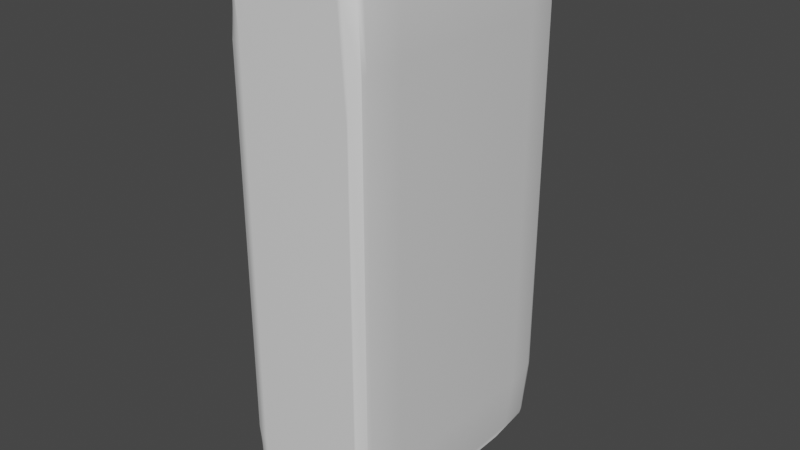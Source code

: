 # Source: stone_texture_pillar_2x4_sharp_2.blend  (saved by Blender 3.2.14; exported with 4.5.12 LTS)
import bpy
from mathutils import Matrix  # noqa: F401  (used for matrix-valued properties, if any)

bpy.ops.wm.read_factory_settings(use_empty=True)
scene = bpy.context.scene
scene.name = 'Scene'

# ---- collections
col_wall_1x4 = bpy.data.collections.new('wall 1x4'); scene.collection.children.link(col_wall_1x4)

# ---- materials (node trees are filled in below, after node groups)
mat_wall = bpy.data.materials.new('wall')
mat_wall.alpha_threshold = 0.0
mat_wall.use_transparent_shadow = False
mat_wall.line_color = (0.0, 0.0, 0.0, 1.0)

# ---- node groups
ng_auto_smooth = bpy.data.node_groups.new('Auto Smooth', 'GeometryNodeTree')
_s = ng_auto_smooth.interface.new_socket(name='Geometry', in_out='OUTPUT', socket_type='NodeSocketGeometry')
_s = ng_auto_smooth.interface.new_socket(name='Geometry', in_out='INPUT', socket_type='NodeSocketGeometry')
_s = ng_auto_smooth.interface.new_socket(name='Angle', in_out='INPUT', socket_type='NodeSocketFloat')
_s.subtype = 'ANGLE'
_s.min_value = 0.0
_s.max_value = 3.142
ng_auto_smooth.is_modifier = True
_N = ng_auto_smooth.nodes; _L = ng_auto_smooth.links
n0 = _N.new('NodeGroupOutput'); n0.name = 'Group Output'; n0.location = (480, -100)
n1 = _N.new('NodeGroupInput'); n1.name = 'Group Input'; n1.location = (-420, -300)
n2 = _N.new('NodeGroupInput'); n2.name = 'Group Input.001'; n2.location = (-60, -100)
n3 = _N.new('GeometryNodeSetShadeSmooth'); n3.name = 'Set Shade Smooth'; n3.location = (120, -100)
n3.domain = 'EDGE'
n4 = _N.new('GeometryNodeSetShadeSmooth'); n4.name = 'Set Shade Smooth.001'; n4.location = (300, -100)
n5 = _N.new('GeometryNodeInputMeshEdgeAngle'); n5.name = 'Edge Angle'; n5.location = (-420, -220)
n6 = _N.new('GeometryNodeInputEdgeSmooth'); n6.name = 'Is Edge Smooth'; n6.location = (-60, -160)
n7 = _N.new('GeometryNodeInputShadeSmooth'); n7.name = 'Is Face Smooth'; n7.location = (-240, -340)
n8 = _N.new('FunctionNodeBooleanMath'); n8.name = 'Boolean Math'; n8.location = (-60, -220)
n9 = _N.new('FunctionNodeCompare'); n9.name = 'Compare'; n9.location = (-240, -180)
n9.operation = 'LESS_EQUAL'
_L.new(n5.outputs[0], n9.inputs[0])
_L.new(n4.outputs[0], n0.inputs[0])
_L.new(n1.outputs[1], n9.inputs[1])
_L.new(n9.outputs[0], n8.inputs[0])
_L.new(n7.outputs[0], n8.inputs[1])
_L.new(n2.outputs[0], n3.inputs[0])
_L.new(n6.outputs[0], n3.inputs[1])
_L.new(n3.outputs[0], n4.inputs[0])
_L.new(n8.outputs[0], n3.inputs[2])
n0.is_active_output = True

# ---- material node trees
mat_wall.use_nodes = True; mat_wall.node_tree.nodes.clear()
_N = mat_wall.node_tree.nodes; _L = mat_wall.node_tree.links
n0 = _N.new('ShaderNodeOutputMaterial'); n0.name = 'Material Output'; n0.location = (300, 300)
n1 = _N.new('ShaderNodeBsdfPrincipled'); n1.name = 'Principled BSDF'; n1.location = (10, 300)
n1.distribution = 'GGX'
n1.subsurface_method = 'RANDOM_WALK_SKIN'
n1.inputs[2].default_value = 0.4
n1.inputs[3].default_value = 1.45
n1.inputs[27].default_value = (0.0, 0.0, 0.0, 1.0)
n1.inputs[28].default_value = 1.0
_L.new(n1.outputs[0], n0.inputs[0])
n0.is_active_output = True

# ---- world
world_world = bpy.data.worlds.new('World'); scene.world = world_world
world_world.use_nodes = True; world_world.node_tree.nodes.clear()
_N = world_world.node_tree.nodes; _L = world_world.node_tree.links
n0 = _N.new('ShaderNodeOutputWorld'); n0.name = 'World Output'; n0.location = (300, 300)
n1 = _N.new('ShaderNodeBackground'); n1.name = 'Background'; n1.location = (10, 300)
n1.inputs[0].default_value = (0.05088, 0.05088, 0.05088, 1.0)
_L.new(n1.outputs[0], n0.inputs[0])
n0.is_active_output = True
world_world.color = (0.05088, 0.05088, 0.05088)
world_world.use_sun_shadow = False
world_world.sun_shadow_jitter_overblur = 0.0

# ---- meshes
me_cube_005 = bpy.data.meshes.new('Cube.005')
me_cube_005.from_pydata([(1.0, 2.0, 4.0), (1.0, 2.0, -4.0), (1.0, -2.0, 4.0), (1.0, -2.0, -4.0), (-1.0, 2.0, 4.0), (-1.0, 2.0, -4.0), (-1.0, -2.0, 4.0), (-1.0, -2.0, -4.0), (1.0, 2.0, 3.844), (1.0, 2.0, -3.844), (-1.0, -2.0, -3.844), (-1.0, -2.0, 3.844), (1.0, -2.0, 3.844), (1.0, -2.0, -3.844), (-1.0, 2.0, -3.844), (-1.0, 2.0, 3.844), (-1.0, 1.844, -4.0), (-1.0, -1.844, -4.0), (1.0, 1.844, 4.0), (1.0, -1.844, 4.0), (-1.0, -1.844, 4.0), (-1.0, 1.844, 4.0), (1.0, -1.844, -4.0), (1.0, 1.844, -4.0), (1.0, 1.844, 3.844), (1.0, -1.844, 3.844), (1.0, 1.844, -3.844), (1.0, -1.844, -3.844), (-1.0, -1.844, 3.844), (-1.0, 1.844, 3.844), (-1.0, 1.844, -3.844), (-1.0, -1.844, -3.844), (-1.0, 2.0, -2.745), (-1.0, 2.0, -1.647), (-1.0, 2.0, -0.5491), (-1.0, 2.0, 0.5491), (-1.0, 2.0, 1.647), (-1.0, 2.0, 2.745), (1.0, 2.0, 2.745), (1.0, 2.0, 1.647), (1.0, 2.0, 0.5491), (1.0, 2.0, -0.5491), (1.0, 2.0, -1.647), (1.0, 2.0, -2.745), (1.0, -2.0, 2.745), (1.0, -2.0, 1.647), (1.0, -2.0, 0.5491), (1.0, -2.0, -0.5491), (1.0, -2.0, -1.647), (1.0, -2.0, -2.745), (-1.0, -2.0, -2.745), (-1.0, -2.0, -1.647), (-1.0, -2.0, -0.5491), (-1.0, -2.0, 0.5491), (-1.0, -2.0, 1.647), (-1.0, -2.0, 2.745), (-1.0, 1.844, 2.745), (-1.0, 1.844, 1.647), (-1.0, 1.844, 0.5491), (-1.0, 1.844, -0.5491), (-1.0, 1.844, -1.647), (-1.0, 1.844, -2.745), (-1.0, -1.844, -2.745), (-1.0, -1.844, -1.647), (-1.0, -1.844, -0.5491), (-1.0, -1.844, 0.5491), (-1.0, -1.844, 1.647), (-1.0, -1.844, 2.745), (1.0, -1.844, 2.745), (1.0, -1.844, 1.647), (1.0, -1.844, 0.5491), (1.0, -1.844, -0.5491), (1.0, -1.844, -1.647), (1.0, -1.844, -2.745), (1.0, 1.844, -2.745), (1.0, 1.844, -1.647), (1.0, 1.844, -0.5491), (1.0, 1.844, 0.5491), (1.0, 1.844, 1.647), (1.0, 1.844, 2.745), (1.0, 0.0, -3.844), (1.0, 0.0, -4.0), (-1.0, 0.0, 3.844), (-1.0, 0.0, -3.844), (1.0, 0.0, 3.844), (-1.0, 0.0, -4.0), (1.0, 0.0, 4.0), (-1.0, 0.0, 4.0), (1.0, 0.0, 2.745), (1.0, 0.0, 1.647), (1.0, 0.0, 0.5491), (1.0, 0.0, -0.5491), (1.0, 0.0, -1.647), (1.0, 0.0, -2.745), (-1.0, 0.0, 2.745), (-1.0, 0.0, 1.647), (-1.0, 0.0, 0.5491), (-1.0, 0.0, -0.5491), (-1.0, 0.0, -1.647), (-1.0, 0.0, -2.745)], [], [(29, 21, 4, 15), (3, 13, 10, 7), (25, 19, 2, 12), (15, 4, 0, 8), (11, 6, 20, 28), (0, 4, 21, 18), (5, 14, 9, 1), (12, 2, 6, 11), (17, 22, 3, 7), (32, 43, 9, 14), (43, 74, 26, 9), (50, 62, 31, 10), (49, 50, 10, 13), (73, 49, 13, 27), (22, 27, 13, 3), (61, 32, 14, 30), (5, 1, 23, 16), (19, 20, 6, 2), (1, 9, 26, 23), (16, 30, 14, 5), (8, 0, 18, 24), (80, 81, 23, 26), (99, 83, 31, 62), (93, 80, 26, 74), (83, 85, 17, 31), (86, 84, 24, 18), (87, 82, 28, 20), (81, 85, 16, 23), (87, 86, 18, 21), (7, 10, 31, 17), (84, 88, 79, 24), (88, 89, 78, 79), (89, 90, 77, 78), (90, 91, 76, 77), (91, 92, 75, 76), (92, 93, 74, 75), (82, 94, 67, 28), (94, 95, 66, 67), (95, 96, 65, 66), (96, 97, 64, 65), (97, 98, 63, 64), (98, 99, 62, 63), (29, 15, 37, 56), (56, 37, 36, 57), (57, 36, 35, 58), (58, 35, 34, 59), (59, 34, 33, 60), (60, 33, 32, 61), (25, 12, 44, 68), (68, 44, 45, 69), (69, 45, 46, 70), (70, 46, 47, 71), (71, 47, 48, 72), (72, 48, 49, 73), (12, 11, 55, 44), (44, 55, 54, 45), (45, 54, 53, 46), (46, 53, 52, 47), (47, 52, 51, 48), (48, 51, 50, 49), (11, 28, 67, 55), (55, 67, 66, 54), (54, 66, 65, 53), (53, 65, 64, 52), (52, 64, 63, 51), (51, 63, 62, 50), (8, 24, 79, 38), (38, 79, 78, 39), (39, 78, 77, 40), (40, 77, 76, 41), (41, 76, 75, 42), (42, 75, 74, 43), (15, 8, 38, 37), (37, 38, 39, 36), (36, 39, 40, 35), (35, 40, 41, 34), (34, 41, 42, 33), (33, 42, 43, 32), (60, 61, 99, 98), (59, 60, 98, 97), (58, 59, 97, 96), (57, 58, 96, 95), (56, 57, 95, 94), (29, 56, 94, 82), (72, 73, 93, 92), (71, 72, 92, 91), (70, 71, 91, 90), (69, 70, 90, 89), (68, 69, 89, 88), (25, 68, 88, 84), (20, 19, 86, 87), (22, 17, 85, 81), (21, 29, 82, 87), (19, 25, 84, 86), (30, 16, 85, 83), (73, 27, 80, 93), (61, 30, 83, 99), (27, 22, 81, 80)])
me_cube_005.polygons.foreach_set('use_smooth', [True] * 98)
_uv = me_cube_005.uv_layers.new(name='UVMap')
_uv.uv.foreach_set('vector', [0.6201, 0.2402, 0.625, 0.2402, 0.625, 0.25, 0.6201, 0.25, 0.375, 0.75, 0.3799, 0.75, 0.3799, 1.0, 0.375, 1.0, 0.6201, 0.7402, 0.625, 0.7402, 0.625, 0.75, 0.6201, 0.75, 0.6201, 0.25, 0.625, 0.25, 0.625, 0.5, 0.6201, 0.5, 0.6201, 0.0, 0.625, 0.0, 0.625, 0.009753, 0.6201, 0.009753, 0.625, 0.5, 0.875, 0.5, 0.875, 0.5098, 0.625, 0.5098, 0.375, 0.25, 0.3799, 0.25, 0.3799, 0.5, 0.375, 0.5, 0.6201, 0.75, 0.625, 0.75, 0.625, 1.0, 0.6201, 1.0, 0.125, 0.7402, 0.375, 0.7402, 0.375, 0.75, 0.125, 0.75, 0.4142, 0.25, 0.4142, 0.5, 0.3799, 0.5, 0.3799, 0.25, 0.4142, 0.5, 0.4142, 0.5098, 0.3799, 0.5098, 0.3799, 0.5, 0.4142, 0.0, 0.4142, 0.009753, 0.3799, 0.009753, 0.3799, 0.0, 0.4142, 0.75, 0.4142, 1.0, 0.3799, 1.0, 0.3799, 0.75, 0.4142, 0.7402, 0.4142, 0.75, 0.3799, 0.75, 0.3799, 0.7402, 0.375, 0.7402, 0.3799, 0.7402, 0.3799, 0.75, 0.375, 0.75, 0.4142, 0.2402, 0.4142, 0.25, 0.3799, 0.25, 0.3799, 0.2402, 0.125, 0.5, 0.375, 0.5, 0.375, 0.5098, 0.125, 0.5098, 0.625, 0.7402, 0.875, 0.7402, 0.875, 0.75, 0.625, 0.75, 0.375, 0.5, 0.3799, 0.5, 0.3799, 0.5098, 0.375, 0.5098, 0.375, 0.2402, 0.3799, 0.2402, 0.3799, 0.25, 0.375, 0.25, 0.6201, 0.5, 0.625, 0.5, 0.625, 0.5098, 0.6201, 0.5098, 0.3799, 0.625, 0.375, 0.625, 0.375, 0.5098, 0.3799, 0.5098, 0.4142, 0.125, 0.3799, 0.125, 0.3799, 0.009753, 0.4142, 0.009753, 0.4142, 0.625, 0.3799, 0.625, 0.3799, 0.5098, 0.4142, 0.5098, 0.3799, 0.125, 0.375, 0.125, 0.375, 0.009753, 0.3799, 0.009753, 0.625, 0.625, 0.6201, 0.625, 0.6201, 0.5098, 0.625, 0.5098, 0.625, 0.125, 0.6201, 0.125, 0.6201, 0.009753, 0.625, 0.009753, 0.375, 0.625, 0.125, 0.625, 0.125, 0.5098, 0.375, 0.5098, 0.875, 0.625, 0.625, 0.625, 0.625, 0.5098, 0.875, 0.5098, 0.375, 0.0, 0.3799, 0.0, 0.3799, 0.009753, 0.375, 0.009753, 0.6201, 0.625, 0.5858, 0.625, 0.5858, 0.5098, 0.6201, 0.5098, 0.5858, 0.625, 0.5515, 0.625, 0.5515, 0.5098, 0.5858, 0.5098, 0.5515, 0.625, 0.5172, 0.625, 0.5172, 0.5098, 0.5515, 0.5098, 0.5172, 0.625, 0.4828, 0.625, 0.4828, 0.5098, 0.5172, 0.5098, 0.4828, 0.625, 0.4485, 0.625, 0.4485, 0.5098, 0.4828, 0.5098, 0.4485, 0.625, 0.4142, 0.625, 0.4142, 0.5098, 0.4485, 0.5098, 0.6201, 0.125, 0.5858, 0.125, 0.5858, 0.009753, 0.6201, 0.009753, 0.5858, 0.125, 0.5515, 0.125, 0.5515, 0.009753, 0.5858, 0.009753, 0.5515, 0.125, 0.5172, 0.125, 0.5172, 0.009753, 0.5515, 0.009753, 0.5172, 0.125, 0.4828, 0.125, 0.4828, 0.009753, 0.5172, 0.009753, 0.4828, 0.125, 0.4485, 0.125, 0.4485, 0.009753, 0.4828, 0.009753, 0.4485, 0.125, 0.4142, 0.125, 0.4142, 0.009753, 0.4485, 0.009753, 0.6201, 0.2402, 0.6201, 0.25, 0.5858, 0.25, 0.5858, 0.2402, 0.5858, 0.2402, 0.5858, 0.25, 0.5515, 0.25, 0.5515, 0.2402, 0.5515, 0.2402, 0.5515, 0.25, 0.5172, 0.25, 0.5172, 0.2402, 0.5172, 0.2402, 0.5172, 0.25, 0.4828, 0.25, 0.4828, 0.2402, 0.4828, 0.2402, 0.4828, 0.25, 0.4485, 0.25, 0.4485, 0.2402, 0.4485, 0.2402, 0.4485, 0.25, 0.4142, 0.25, 0.4142, 0.2402, 0.6201, 0.7402, 0.6201, 0.75, 0.5858, 0.75, 0.5858, 0.7402, 0.5858, 0.7402, 0.5858, 0.75, 0.5515, 0.75, 0.5515, 0.7402, 0.5515, 0.7402, 0.5515, 0.75, 0.5172, 0.75, 0.5172, 0.7402, 0.5172, 0.7402, 0.5172, 0.75, 0.4828, 0.75, 0.4828, 0.7402, 0.4828, 0.7402, 0.4828, 0.75, 0.4485, 0.75, 0.4485, 0.7402, 0.4485, 0.7402, 0.4485, 0.75, 0.4142, 0.75, 0.4142, 0.7402, 0.6201, 0.75, 0.6201, 1.0, 0.5858, 1.0, 0.5858, 0.75, 0.5858, 0.75, 0.5858, 1.0, 0.5515, 1.0, 0.5515, 0.75, 0.5515, 0.75, 0.5515, 1.0, 0.5172, 1.0, 0.5172, 0.75, 0.5172, 0.75, 0.5172, 1.0, 0.4828, 1.0, 0.4828, 0.75, 0.4828, 0.75, 0.4828, 1.0, 0.4485, 1.0, 0.4485, 0.75, 0.4485, 0.75, 0.4485, 1.0, 0.4142, 1.0, 0.4142, 0.75, 0.6201, 0.0, 0.6201, 0.009753, 0.5858, 0.009753, 0.5858, 0.0, 0.5858, 0.0, 0.5858, 0.009753, 0.5515, 0.009753, 0.5515, 0.0, 0.5515, 0.0, 0.5515, 0.009753, 0.5172, 0.009753, 0.5172, 0.0, 0.5172, 0.0, 0.5172, 0.009753, 0.4828, 0.009753, 0.4828, 0.0, 0.4828, 0.0, 0.4828, 0.009753, 0.4485, 0.009753, 0.4485, 0.0, 0.4485, 0.0, 0.4485, 0.009753, 0.4142, 0.009753, 0.4142, 0.0, 0.6201, 0.5, 0.6201, 0.5098, 0.5858, 0.5098, 0.5858, 0.5, 0.5858, 0.5, 0.5858, 0.5098, 0.5515, 0.5098, 0.5515, 0.5, 0.5515, 0.5, 0.5515, 0.5098, 0.5172, 0.5098, 0.5172, 0.5, 0.5172, 0.5, 0.5172, 0.5098, 0.4828, 0.5098, 0.4828, 0.5, 0.4828, 0.5, 0.4828, 0.5098, 0.4485, 0.5098, 0.4485, 0.5, 0.4485, 0.5, 0.4485, 0.5098, 0.4142, 0.5098, 0.4142, 0.5, 0.6201, 0.25, 0.6201, 0.5, 0.5858, 0.5, 0.5858, 0.25, 0.5858, 0.25, 0.5858, 0.5, 0.5515, 0.5, 0.5515, 0.25, 0.5515, 0.25, 0.5515, 0.5, 0.5172, 0.5, 0.5172, 0.25, 0.5172, 0.25, 0.5172, 0.5, 0.4828, 0.5, 0.4828, 0.25, 0.4828, 0.25, 0.4828, 0.5, 0.4485, 0.5, 0.4485, 0.25, 0.4485, 0.25, 0.4485, 0.5, 0.4142, 0.5, 0.4142, 0.25, 0.4485, 0.2402, 0.4142, 0.2402, 0.4142, 0.125, 0.4485, 0.125, 0.4828, 0.2402, 0.4485, 0.2402, 0.4485, 0.125, 0.4828, 0.125, 0.5172, 0.2402, 0.4828, 0.2402, 0.4828, 0.125, 0.5172, 0.125, 0.5515, 0.2402, 0.5172, 0.2402, 0.5172, 0.125, 0.5515, 0.125, 0.5858, 0.2402, 0.5515, 0.2402, 0.5515, 0.125, 0.5858, 0.125, 0.6201, 0.2402, 0.5858, 0.2402, 0.5858, 0.125, 0.6201, 0.125, 0.4485, 0.7402, 0.4142, 0.7402, 0.4142, 0.625, 0.4485, 0.625, 0.4828, 0.7402, 0.4485, 0.7402, 0.4485, 0.625, 0.4828, 0.625, 0.5172, 0.7402, 0.4828, 0.7402, 0.4828, 0.625, 0.5172, 0.625, 0.5515, 0.7402, 0.5172, 0.7402, 0.5172, 0.625, 0.5515, 0.625, 0.5858, 0.7402, 0.5515, 0.7402, 0.5515, 0.625, 0.5858, 0.625, 0.6201, 0.7402, 0.5858, 0.7402, 0.5858, 0.625, 0.6201, 0.625, 0.875, 0.7402, 0.625, 0.7402, 0.625, 0.625, 0.875, 0.625, 0.375, 0.7402, 0.125, 0.7402, 0.125, 0.625, 0.375, 0.625, 0.625, 0.2402, 0.6201, 0.2402, 0.6201, 0.125, 0.625, 0.125, 0.625, 0.7402, 0.6201, 0.7402, 0.6201, 0.625, 0.625, 0.625, 0.3799, 0.2402, 0.375, 0.2402, 0.375, 0.125, 0.3799, 0.125, 0.4142, 0.7402, 0.3799, 0.7402, 0.3799, 0.625, 0.4142, 0.625, 0.4142, 0.2402, 0.3799, 0.2402, 0.3799, 0.125, 0.4142, 0.125, 0.3799, 0.7402, 0.375, 0.7402, 0.375, 0.625, 0.3799, 0.625])
me_cube_005.materials.append(mat_wall)
me_cube_005.use_mirror_vertex_groups = False
me_cube_005.update()

# ---- objects
ob_cube_005 = bpy.data.objects.new('Cube.005', me_cube_005)

# ---- transforms, parenting, visibility, modifiers, constraints
ob_cube_005.location = (0.0, 0.0, 0.0)
ob_cube_005.lock_rotations_4d = False
ob_cube_005.empty_display_type = 'ARROWS'
ob_cube_005.lineart.crease_threshold = 0.0
_m = ob_cube_005.modifiers.new('Subdivision', 'SUBSURF')
_m.levels = 6
_m = ob_cube_005.modifiers.new('Displace', 'DISPLACE')
_m.mid_level = 0.0
_m.strength = 0.2
_m = ob_cube_005.modifiers.new('Decimate', 'DECIMATE')
_m.ratio = 0.1
_m.use_collapse_triangulate = True
_m = ob_cube_005.modifiers.new('Decimate.001', 'DECIMATE')
_m.decimate_type = 'DISSOLVE'
_m.angle_limit = 0.2618
_m.use_dissolve_boundaries = True
_m = ob_cube_005.modifiers.new('Smooth', 'SMOOTH')
_m.iterations = 2
_m = ob_cube_005.modifiers.new('Bevel', 'BEVEL')
_m.width = 10.0
_m.width_pct = 10.0
_m.angle_limit = 0.3491
_m.use_clamp_overlap = False
_m.offset_type = 'PERCENT'
_m.loop_slide = False
_m = ob_cube_005.modifiers.new('WeightedNormal', 'WEIGHTED_NORMAL')
_m.keep_sharp = True
_m = ob_cube_005.modifiers.new('Auto Smooth', 'NODES')
_m.node_group = ng_auto_smooth
_gi = [s.identifier for s in ng_auto_smooth.interface.items_tree if s.item_type == 'SOCKET' and s.in_out == 'INPUT']
_m[_gi[1]] = 0.5236  # Angle
_m = ob_cube_005.modifiers.new('Triangulate', 'TRIANGULATE')
_m.keep_custom_normals = True

# ---- collection membership
col_wall_1x4.objects.link(ob_cube_005)

# ---- scene / render settings (as saved in the file)
scene.frame_start = 1; scene.frame_end = 250; scene.frame_set(1)
scene.render.engine = 'BLENDER_EEVEE_NEXT'
scene.cycles.sampling_pattern = 'TABULATED_SOBOL'
scene.cycles.use_light_tree = False
scene.view_settings.view_transform = 'Filmic'
bpy.context.view_layer.update()

# ---- added for rendering (the .blend has no active camera and no usable light): camera, sun
cam_auto = bpy.data.cameras.new('AutoCamera')
cam_auto.lens = 50.0
cam_auto.sensor_width = 36.0
cam_auto.clip_end = 1000.0
ob_auto_camera = bpy.data.objects.new('AutoCamera', cam_auto)
scene.collection.objects.link(ob_auto_camera)
ob_auto_camera.location = (9.13898, -10.9713, 7.25935)
ob_auto_camera.rotation_euler = (1.09748, -7.21219e-08, 0.694738)
scene.camera = ob_auto_camera
light_auto_sun = bpy.data.lights.new('AutoSun', 'SUN')
light_auto_sun.energy = 3.0
light_auto_sun.angle = 0.0523599
ob_auto_sun = bpy.data.objects.new('AutoSun', light_auto_sun)
scene.collection.objects.link(ob_auto_sun)
ob_auto_sun.rotation_euler = (0.872665, 0.174533, 0.523599)
bpy.context.view_layer.update()
